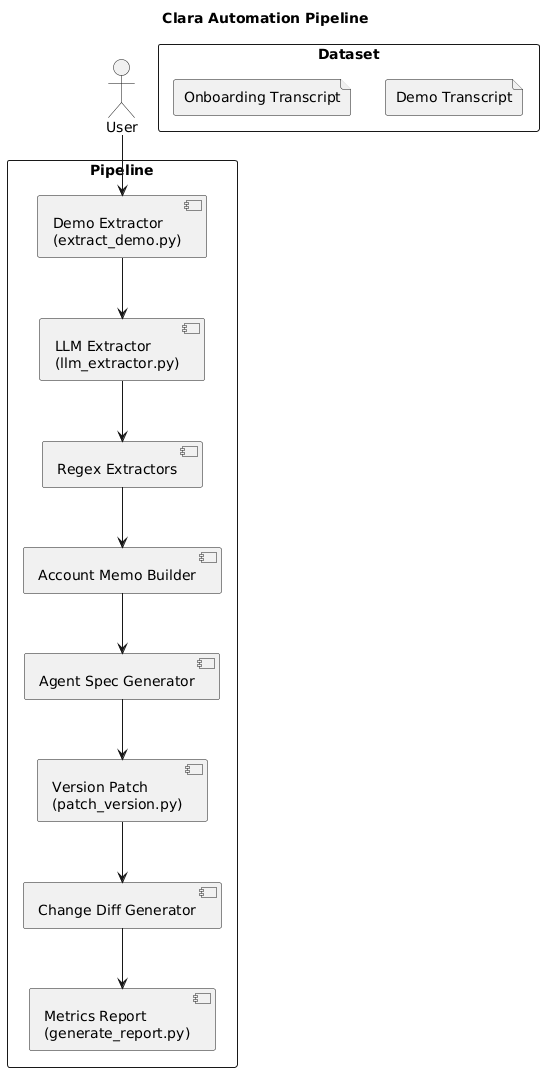

The diagram above was rendered by PlantUML. Its source (embedded in the PNG):
@startuml
title Clara Automation Pipeline

actor User

rectangle "Dataset" {
  file "Demo Transcript"
  file "Onboarding Transcript"
}

rectangle "Pipeline" {

  component "Demo Extractor\n(extract_demo.py)" as DEMO

  component "LLM Extractor\n(llm_extractor.py)" as LLM

  component "Regex Extractors" as REGEX

  component "Account Memo Builder" as MEMO

  component "Agent Spec Generator" as AGENT

  component "Version Patch\n(patch_version.py)" as PATCH

  component "Change Diff Generator" as DIFF

  component "Metrics Report\n(generate_report.py)" as REPORT
}

User --> DEMO
DEMO --> LLM
LLM --> REGEX
REGEX --> MEMO
MEMO --> AGENT
AGENT --> PATCH
PATCH --> DIFF
DIFF --> REPORT
@enduml